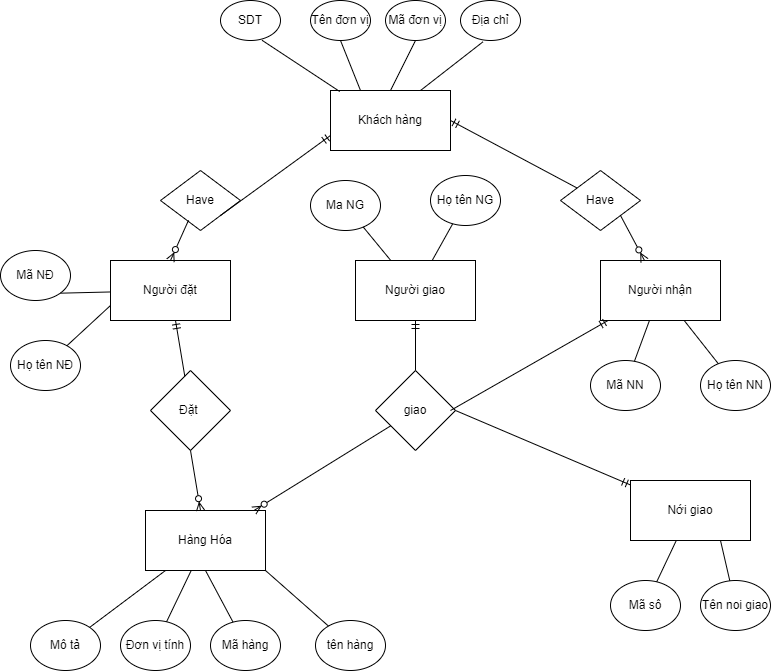

The diagram above was exported from draw.io. Its source (the exported page's mxGraphModel, read from the mxfile embedded in the PNG):
<mxGraphModel dx="1038" dy="547" grid="1" gridSize="10" guides="1" tooltips="1" connect="1" arrows="1" fold="1" page="1" pageScale="1" pageWidth="850" pageHeight="1100" math="0" shadow="0">
  <root>
    <mxCell id="0" />
    <mxCell id="1" parent="0" />
    <mxCell id="AvQh4YFh1GirHow_MW7j-1" value="Khách hàng" style="rounded=0;whiteSpace=wrap;html=1;" vertex="1" parent="1">
      <mxGeometry x="340" y="130" width="120" height="60" as="geometry" />
    </mxCell>
    <mxCell id="AvQh4YFh1GirHow_MW7j-2" value="SDT" style="ellipse;whiteSpace=wrap;html=1;" vertex="1" parent="1">
      <mxGeometry x="230" y="40" width="60" height="40" as="geometry" />
    </mxCell>
    <mxCell id="AvQh4YFh1GirHow_MW7j-3" value="Tên đơn vị" style="ellipse;whiteSpace=wrap;html=1;" vertex="1" parent="1">
      <mxGeometry x="320" y="40" width="60" height="40" as="geometry" />
    </mxCell>
    <mxCell id="AvQh4YFh1GirHow_MW7j-4" value="Mã đơn vị" style="ellipse;whiteSpace=wrap;html=1;" vertex="1" parent="1">
      <mxGeometry x="395" y="40" width="60" height="40" as="geometry" />
    </mxCell>
    <mxCell id="AvQh4YFh1GirHow_MW7j-5" value="Địa chỉ" style="ellipse;whiteSpace=wrap;html=1;" vertex="1" parent="1">
      <mxGeometry x="470" y="40" width="60" height="40" as="geometry" />
    </mxCell>
    <mxCell id="AvQh4YFh1GirHow_MW7j-6" value="Have" style="rhombus;whiteSpace=wrap;html=1;" vertex="1" parent="1">
      <mxGeometry x="170" y="210" width="80" height="60" as="geometry" />
    </mxCell>
    <mxCell id="AvQh4YFh1GirHow_MW7j-7" value="Have" style="rhombus;whiteSpace=wrap;html=1;" vertex="1" parent="1">
      <mxGeometry x="570" y="210" width="80" height="60" as="geometry" />
    </mxCell>
    <mxCell id="AvQh4YFh1GirHow_MW7j-10" value="Người đặt" style="rounded=0;whiteSpace=wrap;html=1;" vertex="1" parent="1">
      <mxGeometry x="120" y="300" width="120" height="60" as="geometry" />
    </mxCell>
    <mxCell id="AvQh4YFh1GirHow_MW7j-11" value="Người giao" style="rounded=0;whiteSpace=wrap;html=1;" vertex="1" parent="1">
      <mxGeometry x="365" y="300" width="120" height="60" as="geometry" />
    </mxCell>
    <mxCell id="AvQh4YFh1GirHow_MW7j-12" value="Người nhận" style="rounded=0;whiteSpace=wrap;html=1;" vertex="1" parent="1">
      <mxGeometry x="610" y="300" width="120" height="60" as="geometry" />
    </mxCell>
    <mxCell id="AvQh4YFh1GirHow_MW7j-13" value="Đặt&amp;nbsp;" style="rhombus;whiteSpace=wrap;html=1;" vertex="1" parent="1">
      <mxGeometry x="160" y="410" width="80" height="80" as="geometry" />
    </mxCell>
    <mxCell id="AvQh4YFh1GirHow_MW7j-14" value="Hàng Hóa" style="rounded=0;whiteSpace=wrap;html=1;" vertex="1" parent="1">
      <mxGeometry x="155" y="550" width="120" height="60" as="geometry" />
    </mxCell>
    <mxCell id="AvQh4YFh1GirHow_MW7j-15" value="giao" style="rhombus;whiteSpace=wrap;html=1;" vertex="1" parent="1">
      <mxGeometry x="385" y="410" width="80" height="80" as="geometry" />
    </mxCell>
    <mxCell id="AvQh4YFh1GirHow_MW7j-16" value="Đơn vị tính" style="ellipse;whiteSpace=wrap;html=1;" vertex="1" parent="1">
      <mxGeometry x="130" y="660" width="70" height="50" as="geometry" />
    </mxCell>
    <mxCell id="AvQh4YFh1GirHow_MW7j-17" value="Mã hàng" style="ellipse;whiteSpace=wrap;html=1;" vertex="1" parent="1">
      <mxGeometry x="220" y="660" width="70" height="50" as="geometry" />
    </mxCell>
    <mxCell id="AvQh4YFh1GirHow_MW7j-18" value="Mô tả" style="ellipse;whiteSpace=wrap;html=1;" vertex="1" parent="1">
      <mxGeometry x="40" y="660" width="70" height="50" as="geometry" />
    </mxCell>
    <mxCell id="AvQh4YFh1GirHow_MW7j-19" value="tên hàng" style="ellipse;whiteSpace=wrap;html=1;" vertex="1" parent="1">
      <mxGeometry x="325" y="660" width="70" height="50" as="geometry" />
    </mxCell>
    <mxCell id="AvQh4YFh1GirHow_MW7j-20" value="Mã sô" style="ellipse;whiteSpace=wrap;html=1;" vertex="1" parent="1">
      <mxGeometry x="620" y="620" width="70" height="50" as="geometry" />
    </mxCell>
    <mxCell id="AvQh4YFh1GirHow_MW7j-21" value="Tên noi giao" style="ellipse;whiteSpace=wrap;html=1;" vertex="1" parent="1">
      <mxGeometry x="710" y="620" width="70" height="50" as="geometry" />
    </mxCell>
    <mxCell id="AvQh4YFh1GirHow_MW7j-22" value="Nới giao" style="rounded=0;whiteSpace=wrap;html=1;" vertex="1" parent="1">
      <mxGeometry x="640" y="520" width="120" height="60" as="geometry" />
    </mxCell>
    <mxCell id="AvQh4YFh1GirHow_MW7j-25" value="Mã NĐ" style="ellipse;whiteSpace=wrap;html=1;" vertex="1" parent="1">
      <mxGeometry x="10" y="290" width="70" height="50" as="geometry" />
    </mxCell>
    <mxCell id="AvQh4YFh1GirHow_MW7j-26" value="Họ tên NĐ" style="ellipse;whiteSpace=wrap;html=1;" vertex="1" parent="1">
      <mxGeometry x="20" y="380" width="70" height="50" as="geometry" />
    </mxCell>
    <mxCell id="AvQh4YFh1GirHow_MW7j-27" value="Họ tên NG" style="ellipse;whiteSpace=wrap;html=1;" vertex="1" parent="1">
      <mxGeometry x="440" y="215" width="70" height="50" as="geometry" />
    </mxCell>
    <mxCell id="AvQh4YFh1GirHow_MW7j-28" value="Ma NG" style="ellipse;whiteSpace=wrap;html=1;" vertex="1" parent="1">
      <mxGeometry x="320" y="220" width="70" height="50" as="geometry" />
    </mxCell>
    <mxCell id="AvQh4YFh1GirHow_MW7j-29" value="Mã NN" style="ellipse;whiteSpace=wrap;html=1;" vertex="1" parent="1">
      <mxGeometry x="600" y="400" width="70" height="50" as="geometry" />
    </mxCell>
    <mxCell id="AvQh4YFh1GirHow_MW7j-30" value="Họ tên NN" style="ellipse;whiteSpace=wrap;html=1;" vertex="1" parent="1">
      <mxGeometry x="710" y="400" width="70" height="50" as="geometry" />
    </mxCell>
    <mxCell id="AvQh4YFh1GirHow_MW7j-31" value="" style="endArrow=none;html=1;rounded=0;entryX=0.693;entryY=0.995;entryDx=0;entryDy=0;entryPerimeter=0;exitX=0.077;exitY=0.017;exitDx=0;exitDy=0;exitPerimeter=0;" edge="1" parent="1" source="AvQh4YFh1GirHow_MW7j-1" target="AvQh4YFh1GirHow_MW7j-2">
      <mxGeometry width="50" height="50" relative="1" as="geometry">
        <mxPoint x="400" y="110" as="sourcePoint" />
        <mxPoint x="450" y="60" as="targetPoint" />
      </mxGeometry>
    </mxCell>
    <mxCell id="AvQh4YFh1GirHow_MW7j-32" value="" style="endArrow=none;html=1;rounded=0;entryX=0.5;entryY=1;entryDx=0;entryDy=0;exitX=0.25;exitY=0;exitDx=0;exitDy=0;" edge="1" parent="1" source="AvQh4YFh1GirHow_MW7j-1" target="AvQh4YFh1GirHow_MW7j-3">
      <mxGeometry width="50" height="50" relative="1" as="geometry">
        <mxPoint x="359.24" y="141.01999999999998" as="sourcePoint" />
        <mxPoint x="281.5799999999999" y="89.79999999999995" as="targetPoint" />
      </mxGeometry>
    </mxCell>
    <mxCell id="AvQh4YFh1GirHow_MW7j-33" value="" style="endArrow=none;html=1;rounded=0;entryX=0.5;entryY=1;entryDx=0;entryDy=0;exitX=0.5;exitY=0;exitDx=0;exitDy=0;" edge="1" parent="1" source="AvQh4YFh1GirHow_MW7j-1" target="AvQh4YFh1GirHow_MW7j-4">
      <mxGeometry width="50" height="50" relative="1" as="geometry">
        <mxPoint x="369.24" y="151.01999999999998" as="sourcePoint" />
        <mxPoint x="291.5799999999999" y="99.79999999999995" as="targetPoint" />
      </mxGeometry>
    </mxCell>
    <mxCell id="AvQh4YFh1GirHow_MW7j-34" value="" style="endArrow=none;html=1;rounded=0;entryX=0.373;entryY=1.035;entryDx=0;entryDy=0;entryPerimeter=0;" edge="1" parent="1" target="AvQh4YFh1GirHow_MW7j-5">
      <mxGeometry width="50" height="50" relative="1" as="geometry">
        <mxPoint x="430" y="130" as="sourcePoint" />
        <mxPoint x="301.5799999999999" y="109.79999999999995" as="targetPoint" />
      </mxGeometry>
    </mxCell>
    <mxCell id="AvQh4YFh1GirHow_MW7j-35" value="" style="endArrow=none;html=1;rounded=0;entryX=1;entryY=1;entryDx=0;entryDy=0;" edge="1" parent="1" source="AvQh4YFh1GirHow_MW7j-10" target="AvQh4YFh1GirHow_MW7j-25">
      <mxGeometry width="50" height="50" relative="1" as="geometry">
        <mxPoint x="389.24" y="171.01999999999998" as="sourcePoint" />
        <mxPoint x="311.5799999999999" y="119.79999999999995" as="targetPoint" />
      </mxGeometry>
    </mxCell>
    <mxCell id="AvQh4YFh1GirHow_MW7j-36" value="" style="endArrow=none;html=1;rounded=0;exitX=0;exitY=0.75;exitDx=0;exitDy=0;" edge="1" parent="1" source="AvQh4YFh1GirHow_MW7j-10" target="AvQh4YFh1GirHow_MW7j-26">
      <mxGeometry width="50" height="50" relative="1" as="geometry">
        <mxPoint x="130" y="350" as="sourcePoint" />
        <mxPoint x="321.5799999999999" y="129.79999999999995" as="targetPoint" />
      </mxGeometry>
    </mxCell>
    <mxCell id="AvQh4YFh1GirHow_MW7j-37" value="" style="endArrow=none;html=1;rounded=0;" edge="1" parent="1" source="AvQh4YFh1GirHow_MW7j-11" target="AvQh4YFh1GirHow_MW7j-28">
      <mxGeometry width="50" height="50" relative="1" as="geometry">
        <mxPoint x="409.24" y="191.01999999999998" as="sourcePoint" />
        <mxPoint x="331.5799999999999" y="139.79999999999995" as="targetPoint" />
      </mxGeometry>
    </mxCell>
    <mxCell id="AvQh4YFh1GirHow_MW7j-38" value="" style="endArrow=none;html=1;rounded=0;" edge="1" parent="1" source="AvQh4YFh1GirHow_MW7j-27" target="AvQh4YFh1GirHow_MW7j-11">
      <mxGeometry width="50" height="50" relative="1" as="geometry">
        <mxPoint x="419.24" y="201.01999999999998" as="sourcePoint" />
        <mxPoint x="341.5799999999999" y="149.79999999999995" as="targetPoint" />
      </mxGeometry>
    </mxCell>
    <mxCell id="AvQh4YFh1GirHow_MW7j-39" value="" style="endArrow=none;html=1;rounded=0;" edge="1" parent="1" source="AvQh4YFh1GirHow_MW7j-12" target="AvQh4YFh1GirHow_MW7j-29">
      <mxGeometry width="50" height="50" relative="1" as="geometry">
        <mxPoint x="429.24" y="211.01999999999998" as="sourcePoint" />
        <mxPoint x="351.5799999999999" y="159.79999999999995" as="targetPoint" />
      </mxGeometry>
    </mxCell>
    <mxCell id="AvQh4YFh1GirHow_MW7j-40" value="" style="endArrow=none;html=1;rounded=0;" edge="1" parent="1" source="AvQh4YFh1GirHow_MW7j-12" target="AvQh4YFh1GirHow_MW7j-30">
      <mxGeometry width="50" height="50" relative="1" as="geometry">
        <mxPoint x="439.24" y="221.01999999999998" as="sourcePoint" />
        <mxPoint x="361.5799999999999" y="169.79999999999995" as="targetPoint" />
      </mxGeometry>
    </mxCell>
    <mxCell id="AvQh4YFh1GirHow_MW7j-41" value="" style="endArrow=none;html=1;rounded=0;" edge="1" parent="1" source="AvQh4YFh1GirHow_MW7j-18" target="AvQh4YFh1GirHow_MW7j-14">
      <mxGeometry width="50" height="50" relative="1" as="geometry">
        <mxPoint x="449.24" y="231.01999999999998" as="sourcePoint" />
        <mxPoint x="371.5799999999999" y="179.79999999999995" as="targetPoint" />
      </mxGeometry>
    </mxCell>
    <mxCell id="AvQh4YFh1GirHow_MW7j-42" value="" style="endArrow=none;html=1;rounded=0;" edge="1" parent="1" source="AvQh4YFh1GirHow_MW7j-16" target="AvQh4YFh1GirHow_MW7j-14">
      <mxGeometry width="50" height="50" relative="1" as="geometry">
        <mxPoint x="109.13793103448279" y="676.8965517241379" as="sourcePoint" />
        <mxPoint x="185" y="620" as="targetPoint" />
      </mxGeometry>
    </mxCell>
    <mxCell id="AvQh4YFh1GirHow_MW7j-43" value="" style="endArrow=none;html=1;rounded=0;entryX=0.5;entryY=1;entryDx=0;entryDy=0;" edge="1" parent="1" source="AvQh4YFh1GirHow_MW7j-17" target="AvQh4YFh1GirHow_MW7j-14">
      <mxGeometry width="50" height="50" relative="1" as="geometry">
        <mxPoint x="119.13793103448279" y="686.8965517241379" as="sourcePoint" />
        <mxPoint x="195" y="630" as="targetPoint" />
      </mxGeometry>
    </mxCell>
    <mxCell id="AvQh4YFh1GirHow_MW7j-44" value="" style="endArrow=none;html=1;rounded=0;exitX=1;exitY=1;exitDx=0;exitDy=0;" edge="1" parent="1" source="AvQh4YFh1GirHow_MW7j-14" target="AvQh4YFh1GirHow_MW7j-19">
      <mxGeometry width="50" height="50" relative="1" as="geometry">
        <mxPoint x="129.1379310344828" y="696.8965517241379" as="sourcePoint" />
        <mxPoint x="205" y="640" as="targetPoint" />
      </mxGeometry>
    </mxCell>
    <mxCell id="AvQh4YFh1GirHow_MW7j-45" value="" style="endArrow=none;html=1;rounded=0;" edge="1" parent="1" source="AvQh4YFh1GirHow_MW7j-22" target="AvQh4YFh1GirHow_MW7j-20">
      <mxGeometry width="50" height="50" relative="1" as="geometry">
        <mxPoint x="139.1379310344828" y="706.8965517241379" as="sourcePoint" />
        <mxPoint x="215" y="650" as="targetPoint" />
      </mxGeometry>
    </mxCell>
    <mxCell id="AvQh4YFh1GirHow_MW7j-46" value="" style="endArrow=none;html=1;rounded=0;entryX=0.75;entryY=1;entryDx=0;entryDy=0;" edge="1" parent="1" source="AvQh4YFh1GirHow_MW7j-21" target="AvQh4YFh1GirHow_MW7j-22">
      <mxGeometry width="50" height="50" relative="1" as="geometry">
        <mxPoint x="149.1379310344828" y="716.8965517241379" as="sourcePoint" />
        <mxPoint x="225" y="660" as="targetPoint" />
      </mxGeometry>
    </mxCell>
    <mxCell id="AvQh4YFh1GirHow_MW7j-47" value="" style="endArrow=ERmandOne;html=1;rounded=0;exitX=1;exitY=1;exitDx=0;exitDy=0;entryX=0;entryY=0.75;entryDx=0;entryDy=0;endFill=0;" edge="1" parent="1" source="AvQh4YFh1GirHow_MW7j-6" target="AvQh4YFh1GirHow_MW7j-1">
      <mxGeometry width="50" height="50" relative="1" as="geometry">
        <mxPoint x="290" y="350" as="sourcePoint" />
        <mxPoint x="340" y="310" as="targetPoint" />
      </mxGeometry>
    </mxCell>
    <mxCell id="AvQh4YFh1GirHow_MW7j-50" value="" style="endArrow=ERmandOne;html=1;rounded=0;entryX=1;entryY=0.5;entryDx=0;entryDy=0;endFill=0;" edge="1" parent="1" source="AvQh4YFh1GirHow_MW7j-7" target="AvQh4YFh1GirHow_MW7j-1">
      <mxGeometry width="50" height="50" relative="1" as="geometry">
        <mxPoint x="240" y="265" as="sourcePoint" />
        <mxPoint x="350" y="185" as="targetPoint" />
      </mxGeometry>
    </mxCell>
    <mxCell id="AvQh4YFh1GirHow_MW7j-51" value="" style="endArrow=ERmandOne;html=1;rounded=0;endFill=0;" edge="1" parent="1" source="AvQh4YFh1GirHow_MW7j-15" target="AvQh4YFh1GirHow_MW7j-11">
      <mxGeometry width="50" height="50" relative="1" as="geometry">
        <mxPoint x="250" y="275" as="sourcePoint" />
        <mxPoint x="360" y="195" as="targetPoint" />
      </mxGeometry>
    </mxCell>
    <mxCell id="AvQh4YFh1GirHow_MW7j-52" value="" style="endArrow=ERmandOne;html=1;rounded=0;exitX=1;exitY=1;exitDx=0;exitDy=0;endFill=0;" edge="1" parent="1" target="AvQh4YFh1GirHow_MW7j-12">
      <mxGeometry width="50" height="50" relative="1" as="geometry">
        <mxPoint x="460" y="450" as="sourcePoint" />
        <mxPoint x="570" y="370" as="targetPoint" />
      </mxGeometry>
    </mxCell>
    <mxCell id="AvQh4YFh1GirHow_MW7j-53" value="" style="endArrow=ERmandOne;html=1;rounded=0;exitX=1;exitY=0.5;exitDx=0;exitDy=0;endFill=0;" edge="1" parent="1" source="AvQh4YFh1GirHow_MW7j-15" target="AvQh4YFh1GirHow_MW7j-22">
      <mxGeometry width="50" height="50" relative="1" as="geometry">
        <mxPoint x="270" y="295" as="sourcePoint" />
        <mxPoint x="380" y="215" as="targetPoint" />
      </mxGeometry>
    </mxCell>
    <mxCell id="AvQh4YFh1GirHow_MW7j-56" value="" style="endArrow=ERmandOne;html=1;rounded=0;endFill=0;" edge="1" parent="1" source="AvQh4YFh1GirHow_MW7j-13" target="AvQh4YFh1GirHow_MW7j-10">
      <mxGeometry width="50" height="50" relative="1" as="geometry">
        <mxPoint x="300" y="325" as="sourcePoint" />
        <mxPoint x="410" y="245" as="targetPoint" />
      </mxGeometry>
    </mxCell>
    <mxCell id="AvQh4YFh1GirHow_MW7j-57" value="" style="endArrow=ERzeroToMany;html=1;rounded=0;endFill=0;entryX=0.5;entryY=0;entryDx=0;entryDy=0;exitX=0.35;exitY=0.83;exitDx=0;exitDy=0;exitPerimeter=0;" edge="1" parent="1" source="AvQh4YFh1GirHow_MW7j-6" target="AvQh4YFh1GirHow_MW7j-10">
      <mxGeometry width="50" height="50" relative="1" as="geometry">
        <mxPoint x="150" y="250" as="sourcePoint" />
        <mxPoint x="130" y="220" as="targetPoint" />
      </mxGeometry>
    </mxCell>
    <mxCell id="AvQh4YFh1GirHow_MW7j-58" value="" style="endArrow=ERzeroToMany;html=1;rounded=0;endFill=0;exitX=0.5;exitY=1;exitDx=0;exitDy=0;" edge="1" parent="1" source="AvQh4YFh1GirHow_MW7j-13" target="AvQh4YFh1GirHow_MW7j-14">
      <mxGeometry width="50" height="50" relative="1" as="geometry">
        <mxPoint x="280" y="470" as="sourcePoint" />
        <mxPoint x="190" y="310" as="targetPoint" />
      </mxGeometry>
    </mxCell>
    <mxCell id="AvQh4YFh1GirHow_MW7j-59" value="" style="endArrow=ERzeroToMany;html=1;rounded=0;endFill=0;" edge="1" parent="1" source="AvQh4YFh1GirHow_MW7j-15" target="AvQh4YFh1GirHow_MW7j-14">
      <mxGeometry width="50" height="50" relative="1" as="geometry">
        <mxPoint x="218" y="279.79999999999995" as="sourcePoint" />
        <mxPoint x="200" y="320" as="targetPoint" />
      </mxGeometry>
    </mxCell>
    <mxCell id="AvQh4YFh1GirHow_MW7j-60" value="" style="endArrow=ERzeroToMany;html=1;rounded=0;endFill=0;exitX=1;exitY=1;exitDx=0;exitDy=0;" edge="1" parent="1" source="AvQh4YFh1GirHow_MW7j-7" target="AvQh4YFh1GirHow_MW7j-12">
      <mxGeometry width="50" height="50" relative="1" as="geometry">
        <mxPoint x="228" y="289.79999999999995" as="sourcePoint" />
        <mxPoint x="210" y="330" as="targetPoint" />
      </mxGeometry>
    </mxCell>
  </root>
</mxGraphModel>